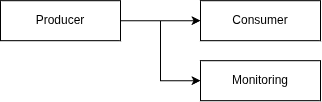

The diagram above was exported from draw.io. Its source (the exported page's mxGraphModel, read from the mxfile embedded in the PNG):
<mxGraphModel dx="975" dy="546" grid="1" gridSize="10" guides="1" tooltips="1" connect="1" arrows="1" fold="1" page="1" pageScale="1" pageWidth="850" pageHeight="1100" math="0" shadow="0">
  <root>
    <mxCell id="0" />
    <mxCell id="1" parent="0" />
    <mxCell id="8lnrajmHU0AltizlJhRJ-61" edge="1" parent="1" source="8lnrajmHU0AltizlJhRJ-58" style="edgeStyle=orthogonalEdgeStyle;rounded=0;orthogonalLoop=1;jettySize=auto;html=1;entryX=0;entryY=0.5;entryDx=0;entryDy=0;" target="8lnrajmHU0AltizlJhRJ-60">
      <mxGeometry relative="1" as="geometry" />
    </mxCell>
    <mxCell id="8lnrajmHU0AltizlJhRJ-63" edge="1" parent="1" source="8lnrajmHU0AltizlJhRJ-58" style="edgeStyle=orthogonalEdgeStyle;rounded=0;orthogonalLoop=1;jettySize=auto;html=1;entryX=0;entryY=0.5;entryDx=0;entryDy=0;" target="8lnrajmHU0AltizlJhRJ-62">
      <mxGeometry relative="1" as="geometry" />
    </mxCell>
    <mxCell id="8lnrajmHU0AltizlJhRJ-58" parent="1" style="rounded=0;whiteSpace=wrap;html=1;" value="Producer" vertex="1">
      <mxGeometry height="40" width="120" x="40" y="40" as="geometry" />
    </mxCell>
    <mxCell id="8lnrajmHU0AltizlJhRJ-60" parent="1" style="rounded=0;whiteSpace=wrap;html=1;" value="Consumer" vertex="1">
      <mxGeometry height="40" width="120" x="240" y="40" as="geometry" />
    </mxCell>
    <mxCell id="8lnrajmHU0AltizlJhRJ-62" parent="1" style="rounded=0;whiteSpace=wrap;html=1;" value="Monitoring" vertex="1">
      <mxGeometry height="40" width="120" x="240" y="100" as="geometry" />
    </mxCell>
  </root>
</mxGraphModel>